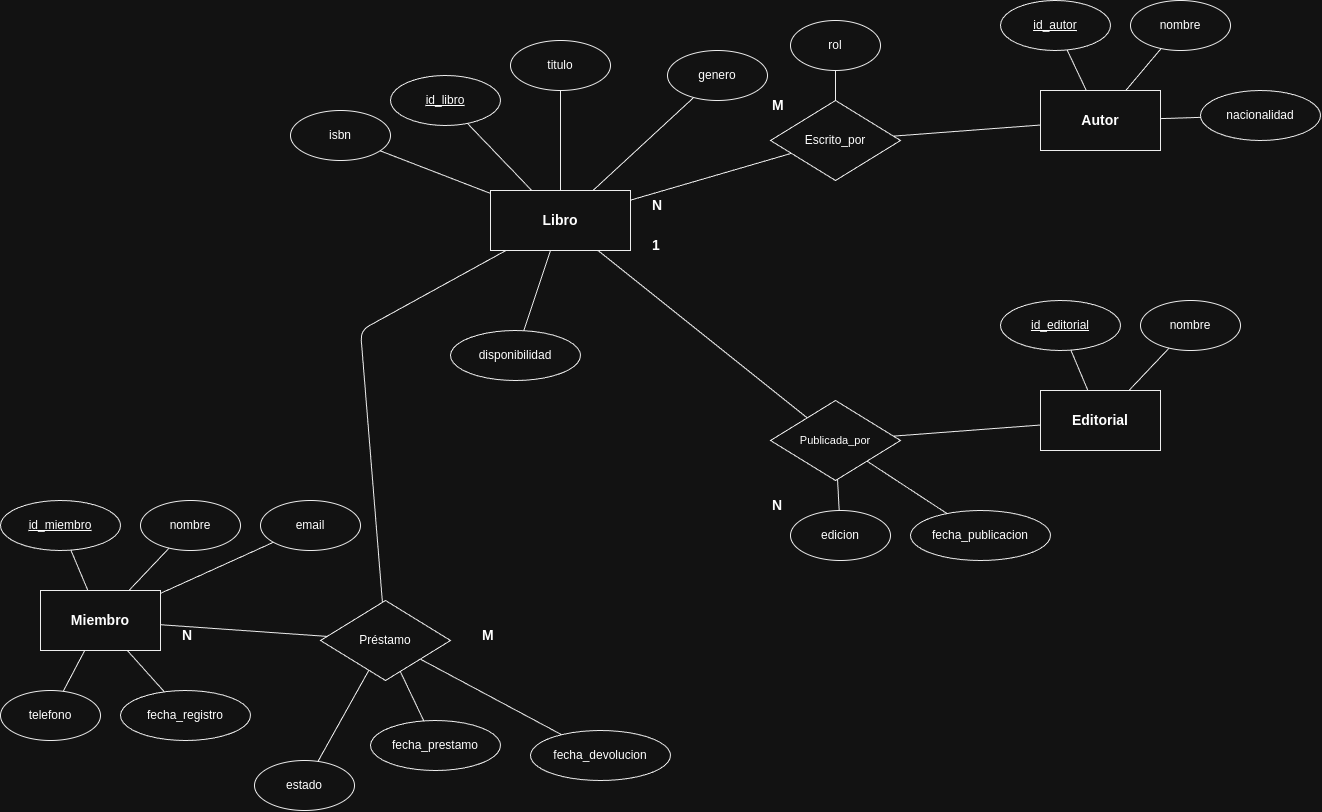

The diagram above was exported from draw.io. Its source (the exported page's mxGraphModel, read from the mxfile embedded in the PNG):
<mxGraphModel dx="1414" dy="798" grid="1" gridSize="10" guides="1" tooltips="1" connect="1" arrows="1" fold="1" page="1" pageScale="1" pageWidth="827" pageHeight="1169" math="0" shadow="0">
  <root>
    <mxCell id="0" />
    <mxCell id="1" parent="0" />
    <mxCell id="2" parent="1" style="rounded=0;whiteSpace=wrap;html=1;fillColor=#ffffff;strokeColor=#000000;fontSize=14;fontStyle=1;" value="Libro" vertex="1">
      <mxGeometry height="60" width="140" x="550" y="200" as="geometry" />
    </mxCell>
    <mxCell id="3" parent="1" style="ellipse;whiteSpace=wrap;html=1;fontStyle=4;fillColor=#ffffff;strokeColor=#000000;" value="&lt;u&gt;id_libro&lt;/u&gt;" vertex="1">
      <mxGeometry height="50" width="110" x="450" y="85" as="geometry" />
    </mxCell>
    <mxCell id="4" parent="1" style="ellipse;whiteSpace=wrap;html=1;fillColor=#ffffff;strokeColor=#000000;" value="titulo" vertex="1">
      <mxGeometry height="50" width="100" x="570" y="50" as="geometry" />
    </mxCell>
    <mxCell id="5" parent="1" style="ellipse;whiteSpace=wrap;html=1;fillColor=#ffffff;strokeColor=#000000;" value="genero" vertex="1">
      <mxGeometry height="50" width="100" x="727" y="60" as="geometry" />
    </mxCell>
    <mxCell id="6" parent="1" style="ellipse;whiteSpace=wrap;html=1;fillColor=#ffffff;strokeColor=#000000;" value="isbn" vertex="1">
      <mxGeometry height="50" width="100" x="350" y="120" as="geometry" />
    </mxCell>
    <mxCell id="7" parent="1" style="ellipse;whiteSpace=wrap;html=1;fillColor=#ffffff;strokeColor=#000000;" value="disponibilidad" vertex="1">
      <mxGeometry height="50" width="130" x="510" y="340" as="geometry" />
    </mxCell>
    <mxCell id="8" edge="1" parent="1" source="2" style="endArrow=none;html=1;strokeColor=#000000;" target="3">
      <mxGeometry relative="1" as="geometry" />
    </mxCell>
    <mxCell id="9" edge="1" parent="1" source="2" style="endArrow=none;html=1;strokeColor=#000000;" target="4">
      <mxGeometry relative="1" as="geometry" />
    </mxCell>
    <mxCell id="10" edge="1" parent="1" source="2" style="endArrow=none;html=1;strokeColor=#000000;" target="5">
      <mxGeometry relative="1" as="geometry" />
    </mxCell>
    <mxCell id="11" edge="1" parent="1" source="2" style="endArrow=none;html=1;strokeColor=#000000;" target="6">
      <mxGeometry relative="1" as="geometry" />
    </mxCell>
    <mxCell id="12" edge="1" parent="1" source="2" style="endArrow=none;html=1;strokeColor=#000000;" target="7">
      <mxGeometry relative="1" as="geometry" />
    </mxCell>
    <mxCell id="13" parent="1" style="rounded=0;whiteSpace=wrap;html=1;fillColor=#ffffff;strokeColor=#000000;fontSize=14;fontStyle=1;" value="Autor" vertex="1">
      <mxGeometry height="60" width="120" x="1100" y="100" as="geometry" />
    </mxCell>
    <mxCell id="14" parent="1" style="ellipse;whiteSpace=wrap;html=1;fontStyle=4;fillColor=#ffffff;strokeColor=#000000;" value="&lt;u&gt;id_autor&lt;/u&gt;" vertex="1">
      <mxGeometry height="50" width="110" x="1060" y="10" as="geometry" />
    </mxCell>
    <mxCell id="15" parent="1" style="ellipse;whiteSpace=wrap;html=1;fillColor=#ffffff;strokeColor=#000000;" value="nombre" vertex="1">
      <mxGeometry height="50" width="100" x="1190" y="10" as="geometry" />
    </mxCell>
    <mxCell id="16" parent="1" style="ellipse;whiteSpace=wrap;html=1;fillColor=#ffffff;strokeColor=#000000;" value="nacionalidad" vertex="1">
      <mxGeometry height="50" width="120" x="1260" y="100" as="geometry" />
    </mxCell>
    <mxCell id="17" edge="1" parent="1" source="13" style="endArrow=none;html=1;strokeColor=#000000;" target="14">
      <mxGeometry relative="1" as="geometry" />
    </mxCell>
    <mxCell id="18" edge="1" parent="1" source="13" style="endArrow=none;html=1;strokeColor=#000000;" target="15">
      <mxGeometry relative="1" as="geometry" />
    </mxCell>
    <mxCell id="19" edge="1" parent="1" source="13" style="endArrow=none;html=1;strokeColor=#000000;" target="16">
      <mxGeometry relative="1" as="geometry" />
    </mxCell>
    <mxCell id="20" parent="1" style="rhombus;whiteSpace=wrap;html=1;fillColor=#ffffff;strokeColor=#000000;fontSize=12;" value="Escrito_por" vertex="1">
      <mxGeometry height="80" width="130" x="830" y="110" as="geometry" />
    </mxCell>
    <mxCell id="21" edge="1" parent="1" source="2" style="endArrow=none;html=1;strokeColor=#000000;" target="20">
      <mxGeometry relative="1" as="geometry" />
    </mxCell>
    <mxCell id="22" edge="1" parent="1" source="20" style="endArrow=none;html=1;strokeColor=#000000;" target="13">
      <mxGeometry relative="1" as="geometry" />
    </mxCell>
    <mxCell id="23" parent="1" style="text;html=1;fontSize=14;fontStyle=1;fillColor=none;" value="N" vertex="1">
      <mxGeometry height="20" width="20" x="710" y="200" as="geometry" />
    </mxCell>
    <mxCell id="24" parent="1" style="text;html=1;fontSize=14;fontStyle=1;fillColor=none;" value="M" vertex="1">
      <mxGeometry height="20" width="20" x="830" y="100" as="geometry" />
    </mxCell>
    <mxCell id="25" parent="1" style="ellipse;whiteSpace=wrap;html=1;fillColor=#ffffff;strokeColor=#000000;" value="rol" vertex="1">
      <mxGeometry height="50" width="90" x="850" y="30" as="geometry" />
    </mxCell>
    <mxCell id="26" edge="1" parent="1" source="20" style="endArrow=none;html=1;strokeColor=#000000;" target="25">
      <mxGeometry relative="1" as="geometry" />
    </mxCell>
    <mxCell id="27" parent="1" style="rounded=0;whiteSpace=wrap;html=1;fillColor=#ffffff;strokeColor=#000000;fontSize=14;fontStyle=1;" value="Editorial" vertex="1">
      <mxGeometry height="60" width="120" x="1100" y="400" as="geometry" />
    </mxCell>
    <mxCell id="28" parent="1" style="ellipse;whiteSpace=wrap;html=1;fontStyle=4;fillColor=#ffffff;strokeColor=#000000;" value="&lt;u&gt;id_editorial&lt;/u&gt;" vertex="1">
      <mxGeometry height="50" width="120" x="1060" y="310" as="geometry" />
    </mxCell>
    <mxCell id="29" parent="1" style="ellipse;whiteSpace=wrap;html=1;fillColor=#ffffff;strokeColor=#000000;" value="nombre" vertex="1">
      <mxGeometry height="50" width="100" x="1200" y="310" as="geometry" />
    </mxCell>
    <mxCell id="30" edge="1" parent="1" source="27" style="endArrow=none;html=1;strokeColor=#000000;" target="28">
      <mxGeometry relative="1" as="geometry" />
    </mxCell>
    <mxCell id="31" edge="1" parent="1" source="27" style="endArrow=none;html=1;strokeColor=#000000;" target="29">
      <mxGeometry relative="1" as="geometry" />
    </mxCell>
    <mxCell id="32" parent="1" style="rhombus;whiteSpace=wrap;html=1;fillColor=#ffffff;strokeColor=#000000;fontSize=11;" value="Publicada_por" vertex="1">
      <mxGeometry height="80" width="130" x="830" y="410" as="geometry" />
    </mxCell>
    <mxCell id="33" edge="1" parent="1" source="2" style="endArrow=none;html=1;strokeColor=#000000;" target="32">
      <mxGeometry relative="1" as="geometry" />
    </mxCell>
    <mxCell id="34" edge="1" parent="1" source="32" style="endArrow=none;html=1;strokeColor=#000000;" target="27">
      <mxGeometry relative="1" as="geometry" />
    </mxCell>
    <mxCell id="35" parent="1" style="text;html=1;fontSize=14;fontStyle=1;fillColor=none;" value="1" vertex="1">
      <mxGeometry height="20" width="20" x="710" y="240" as="geometry" />
    </mxCell>
    <mxCell id="36" parent="1" style="text;html=1;fontSize=14;fontStyle=1;fillColor=none;" value="N" vertex="1">
      <mxGeometry height="20" width="20" x="830" y="500" as="geometry" />
    </mxCell>
    <mxCell id="37" parent="1" style="ellipse;whiteSpace=wrap;html=1;fillColor=#ffffff;strokeColor=#000000;" value="edicion" vertex="1">
      <mxGeometry height="50" width="100" x="850" y="520" as="geometry" />
    </mxCell>
    <mxCell id="38" parent="1" style="ellipse;whiteSpace=wrap;html=1;fillColor=#ffffff;strokeColor=#000000;" value="fecha_publicacion" vertex="1">
      <mxGeometry height="50" width="140" x="970" y="520" as="geometry" />
    </mxCell>
    <mxCell id="39" edge="1" parent="1" source="32" style="endArrow=none;html=1;strokeColor=#000000;" target="37">
      <mxGeometry relative="1" as="geometry" />
    </mxCell>
    <mxCell id="40" edge="1" parent="1" source="32" style="endArrow=none;html=1;strokeColor=#000000;" target="38">
      <mxGeometry relative="1" as="geometry" />
    </mxCell>
    <mxCell id="41" parent="1" style="rounded=0;whiteSpace=wrap;html=1;fillColor=#ffffff;strokeColor=#000000;fontSize=14;fontStyle=1;" value="Miembro" vertex="1">
      <mxGeometry height="60" width="120" x="100" y="600" as="geometry" />
    </mxCell>
    <mxCell id="42" parent="1" style="ellipse;whiteSpace=wrap;html=1;fontStyle=4;fillColor=#ffffff;strokeColor=#000000;" value="&lt;u&gt;id_miembro&lt;/u&gt;" vertex="1">
      <mxGeometry height="50" width="120" x="60" y="510" as="geometry" />
    </mxCell>
    <mxCell id="43" parent="1" style="ellipse;whiteSpace=wrap;html=1;fillColor=#ffffff;strokeColor=#000000;" value="nombre" vertex="1">
      <mxGeometry height="50" width="100" x="200" y="510" as="geometry" />
    </mxCell>
    <mxCell id="44" parent="1" style="ellipse;whiteSpace=wrap;html=1;fillColor=#ffffff;strokeColor=#000000;" value="email" vertex="1">
      <mxGeometry height="50" width="100" x="320" y="510" as="geometry" />
    </mxCell>
    <mxCell id="45" parent="1" style="ellipse;whiteSpace=wrap;html=1;fillColor=#ffffff;strokeColor=#000000;" value="telefono" vertex="1">
      <mxGeometry height="50" width="100" x="60" y="700" as="geometry" />
    </mxCell>
    <mxCell id="46" parent="1" style="ellipse;whiteSpace=wrap;html=1;fillColor=#ffffff;strokeColor=#000000;" value="fecha_registro" vertex="1">
      <mxGeometry height="50" width="130" x="180" y="700" as="geometry" />
    </mxCell>
    <mxCell id="47" edge="1" parent="1" source="41" style="endArrow=none;html=1;strokeColor=#000000;" target="42">
      <mxGeometry relative="1" as="geometry" />
    </mxCell>
    <mxCell id="48" edge="1" parent="1" source="41" style="endArrow=none;html=1;strokeColor=#000000;" target="43">
      <mxGeometry relative="1" as="geometry" />
    </mxCell>
    <mxCell id="49" edge="1" parent="1" source="41" style="endArrow=none;html=1;strokeColor=#000000;" target="44">
      <mxGeometry relative="1" as="geometry" />
    </mxCell>
    <mxCell id="50" edge="1" parent="1" source="41" style="endArrow=none;html=1;strokeColor=#000000;" target="45">
      <mxGeometry relative="1" as="geometry" />
    </mxCell>
    <mxCell id="51" edge="1" parent="1" source="41" style="endArrow=none;html=1;strokeColor=#000000;" target="46">
      <mxGeometry relative="1" as="geometry" />
    </mxCell>
    <mxCell id="52" parent="1" style="rhombus;whiteSpace=wrap;html=1;fillColor=#ffffff;strokeColor=#000000;fontSize=12;" value="Préstamo" vertex="1">
      <mxGeometry height="80" width="130" x="380" y="610" as="geometry" />
    </mxCell>
    <mxCell id="53" edge="1" parent="1" source="41" style="endArrow=none;html=1;strokeColor=#000000;" target="52">
      <mxGeometry relative="1" as="geometry" />
    </mxCell>
    <mxCell id="54" edge="1" parent="1" source="52" style="endArrow=none;html=1;strokeColor=#000000;" target="2">
      <mxGeometry relative="1" as="geometry">
        <Array as="points">
          <mxPoint x="420" y="340" />
        </Array>
      </mxGeometry>
    </mxCell>
    <mxCell id="55" parent="1" style="text;html=1;fontSize=14;fontStyle=1;fillColor=none;" value="N" vertex="1">
      <mxGeometry height="20" width="20" x="240" y="630" as="geometry" />
    </mxCell>
    <mxCell id="56" parent="1" style="text;html=1;fontSize=14;fontStyle=1;fillColor=none;" value="M" vertex="1">
      <mxGeometry height="20" width="20" x="540" y="630" as="geometry" />
    </mxCell>
    <mxCell id="57" parent="1" style="ellipse;whiteSpace=wrap;html=1;fillColor=#ffffff;strokeColor=#000000;" value="fecha_prestamo" vertex="1">
      <mxGeometry height="50" width="130" x="430" y="730" as="geometry" />
    </mxCell>
    <mxCell id="58" parent="1" style="ellipse;whiteSpace=wrap;html=1;fillColor=#ffffff;strokeColor=#000000;" value="fecha_devolucion" vertex="1">
      <mxGeometry height="50" width="140" x="590" y="740" as="geometry" />
    </mxCell>
    <mxCell id="59" parent="1" style="ellipse;whiteSpace=wrap;html=1;fillColor=#ffffff;strokeColor=#000000;" value="estado" vertex="1">
      <mxGeometry height="50" width="100" x="314" y="770" as="geometry" />
    </mxCell>
    <mxCell id="60" edge="1" parent="1" source="52" style="endArrow=none;html=1;strokeColor=#000000;" target="57">
      <mxGeometry relative="1" as="geometry" />
    </mxCell>
    <mxCell id="61" edge="1" parent="1" source="52" style="endArrow=none;html=1;strokeColor=#000000;" target="58">
      <mxGeometry relative="1" as="geometry" />
    </mxCell>
    <mxCell id="62" edge="1" parent="1" source="52" style="endArrow=none;html=1;strokeColor=#000000;" target="59">
      <mxGeometry relative="1" as="geometry" />
    </mxCell>
  </root>
</mxGraphModel>